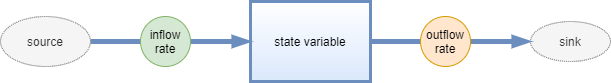

The diagram above was exported from draw.io. Its source (the exported page's mxGraphModel, read from the mxfile embedded in the PNG):
<mxGraphModel dx="1024" dy="584" grid="1" gridSize="10" guides="1" tooltips="1" connect="1" arrows="1" fold="1" page="1" pageScale="1" pageWidth="827" pageHeight="1169" math="0" shadow="0">
  <root>
    <mxCell id="0" />
    <mxCell id="1" parent="0" />
    <mxCell id="vVC_Wuk8sHR31aEizdFL-1" value="state variable" style="rounded=0;whiteSpace=wrap;html=1;fillColor=#dae8fc;strokeColor=#6c8ebf;gradientColor=#ffffff;gradientDirection=north;strokeWidth=3;glass=0;" parent="1" vertex="1">
      <mxGeometry x="360" y="280" width="120" height="80" as="geometry" />
    </mxCell>
    <mxCell id="vVC_Wuk8sHR31aEizdFL-4" style="edgeStyle=orthogonalEdgeStyle;rounded=0;orthogonalLoop=1;jettySize=auto;html=1;exitX=1;exitY=0.5;exitDx=0;exitDy=0;entryX=0;entryY=0.5;entryDx=0;entryDy=0;strokeWidth=5;fillColor=#dae8fc;strokeColor=#6c8ebf;endArrow=blockThin;endFill=1;" parent="1" source="vVC_Wuk8sHR31aEizdFL-2" target="vVC_Wuk8sHR31aEizdFL-1" edge="1">
      <mxGeometry relative="1" as="geometry" />
    </mxCell>
    <mxCell id="vVC_Wuk8sHR31aEizdFL-2" value="source" style="ellipse;whiteSpace=wrap;html=1;dashed=1;dashPattern=1 1;fillColor=#f5f5f5;strokeColor=#666666;fontColor=#333333;" parent="1" vertex="1">
      <mxGeometry x="110" y="295" width="90" height="50" as="geometry" />
    </mxCell>
    <mxCell id="vVC_Wuk8sHR31aEizdFL-3" value="sink" style="ellipse;whiteSpace=wrap;html=1;fillColor=#f5f5f5;strokeColor=#666666;fontColor=#333333;dashed=1;dashPattern=1 1;" parent="1" vertex="1">
      <mxGeometry x="640" y="300" width="80" height="40" as="geometry" />
    </mxCell>
    <mxCell id="vVC_Wuk8sHR31aEizdFL-7" style="edgeStyle=orthogonalEdgeStyle;rounded=0;orthogonalLoop=1;jettySize=auto;html=1;entryX=0;entryY=0.5;entryDx=0;entryDy=0;strokeWidth=5;endArrow=blockThin;endFill=1;fillColor=#dae8fc;strokeColor=#6c8ebf;" parent="1" source="vVC_Wuk8sHR31aEizdFL-1" target="vVC_Wuk8sHR31aEizdFL-3" edge="1">
      <mxGeometry relative="1" as="geometry">
        <mxPoint x="480" y="320" as="sourcePoint" />
        <mxPoint x="540" y="320" as="targetPoint" />
      </mxGeometry>
    </mxCell>
    <mxCell id="vVC_Wuk8sHR31aEizdFL-8" value="outflow rate" style="ellipse;whiteSpace=wrap;html=1;aspect=fixed;fillColor=#ffe6cc;strokeColor=#d79b00;" parent="1" vertex="1">
      <mxGeometry x="530" y="295" width="50" height="50" as="geometry" />
    </mxCell>
    <mxCell id="vVC_Wuk8sHR31aEizdFL-9" value="inflow rate" style="ellipse;whiteSpace=wrap;html=1;aspect=fixed;fillColor=#d5e8d4;strokeColor=#82b366;" parent="1" vertex="1">
      <mxGeometry x="250" y="295" width="50" height="50" as="geometry" />
    </mxCell>
  </root>
</mxGraphModel>